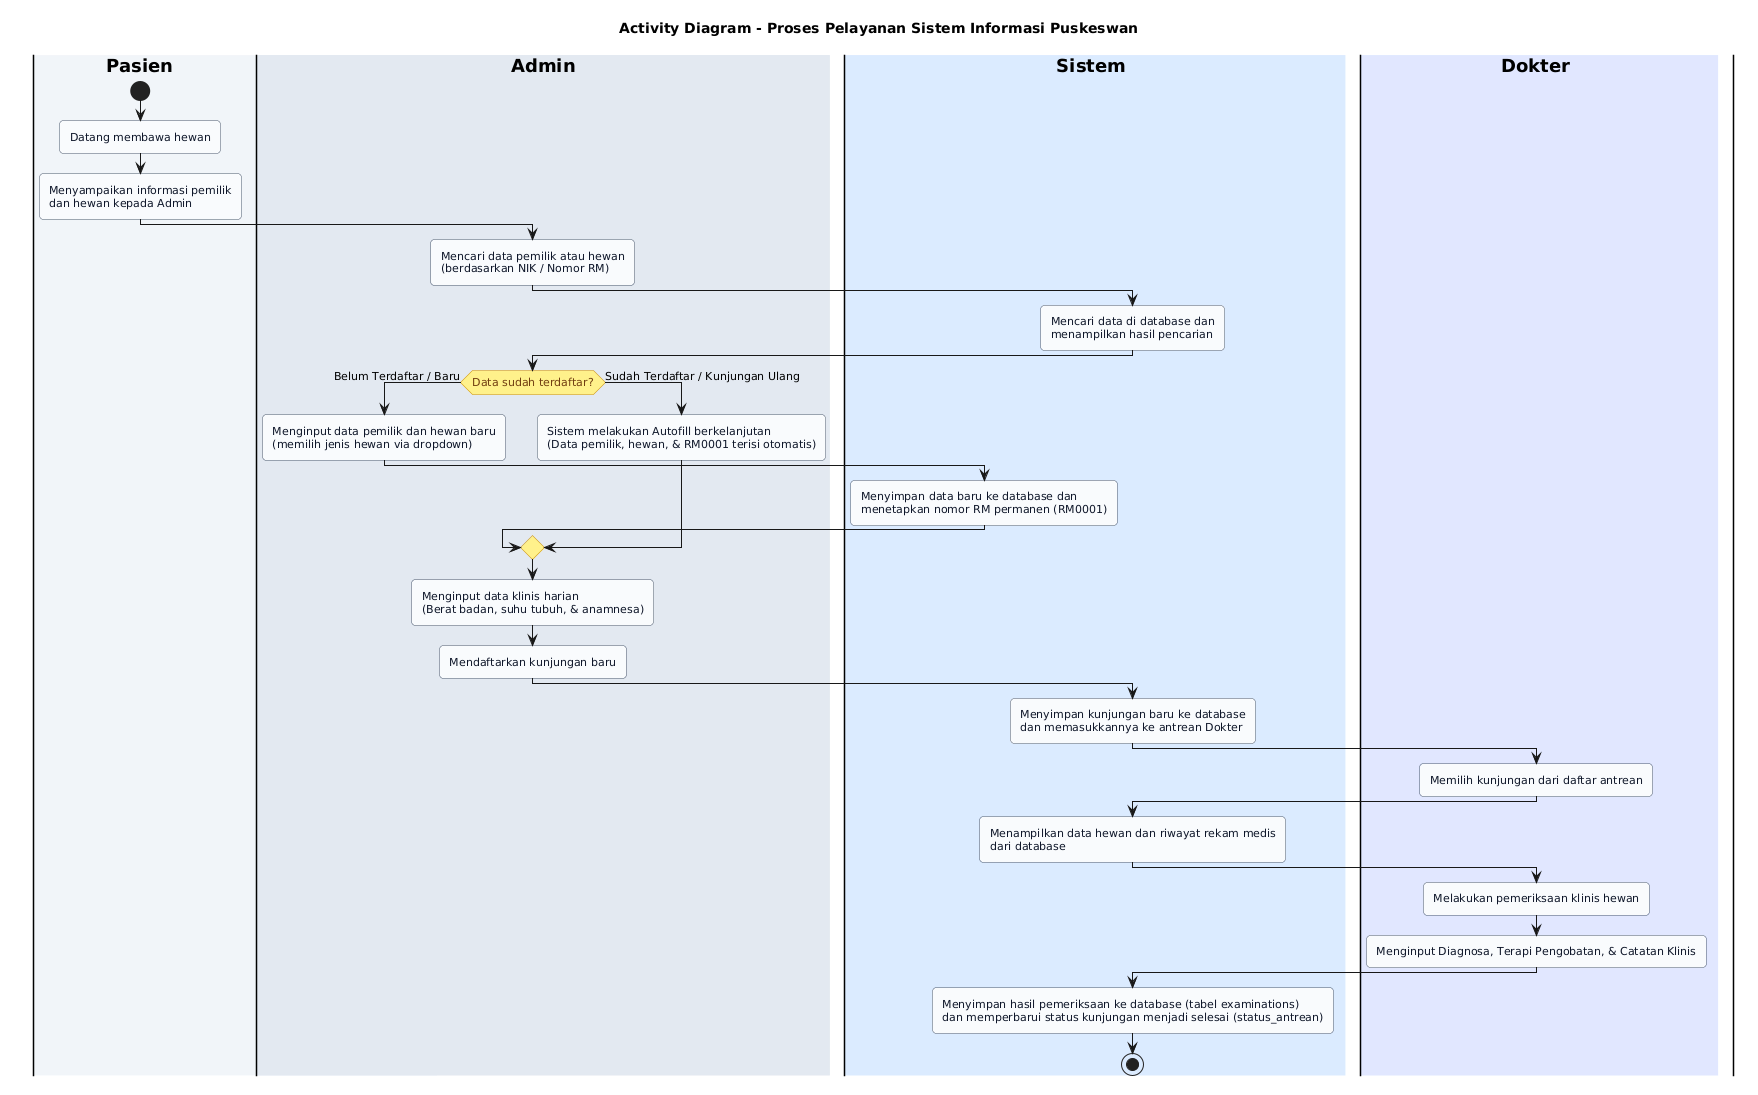

The diagram above was rendered by PlantUML. Its source (embedded in the PNG):
@startuml
title Activity Diagram - Proses Pelayanan Sistem Informasi Puskeswan

skinparam shadowing false
skinparam defaultFontName "Segoe UI", Arial, sans-serif
skinparam roundCorner 8
skinparam swimlaneWidth same
skinparam swimlaneTitleFontStyle bold

skinparam activity {
    BackgroundColor #F8FAFC
    BorderColor #475569
    FontColor #0F172A
    FontSize 11
    DiamondBackgroundColor #FEF08A
    DiamondBorderColor #CA8A04
    DiamondFontColor #713F12
}

|#F1F5F9|Pasien|
|#E2E8F0|Admin|
|#DBEAFE|Sistem|
|#E0E7FF|Dokter|

|Pasien|
start
:Datang membawa hewan;
:Menyampaikan informasi pemilik\ndan hewan kepada Admin;

|Admin|
:Mencari data pemilik atau hewan\n(berdasarkan NIK / Nomor RM);

|Sistem|
:Mencari data di database dan\nmenampilkan hasil pencarian;

|Admin|
if (Data sudah terdaftar?) then (Belum Terdaftar / Baru)
    :Menginput data pemilik dan hewan baru\n(memilih jenis hewan via dropdown);
    |Sistem|
    :Menyimpan data baru ke database dan\nmenetapkan nomor RM permanen (RM0001);
else (Sudah Terdaftar / Kunjungan Ulang)
    |Admin|
    :Sistem melakukan Autofill berkelanjutan\n(Data pemilik, hewan, & RM0001 terisi otomatis);
endif

|Admin|
:Menginput data klinis harian\n(Berat badan, suhu tubuh, & anamnesa);
:Mendaftarkan kunjungan baru;

|Sistem|
:Menyimpan kunjungan baru ke database\ndan memasukkannya ke antrean Dokter;

|Dokter|
:Memilih kunjungan dari daftar antrean;

|Sistem|
:Menampilkan data hewan dan riwayat rekam medis\ndari database;

|Dokter|
:Melakukan pemeriksaan klinis hewan;
:Menginput Diagnosa, Terapi Pengobatan, & Catatan Klinis;

|Sistem|
:Menyimpan hasil pemeriksaan ke database (tabel examinations)\ndan memperbarui status kunjungan menjadi selesai (status_antrean);

stop
@enduml